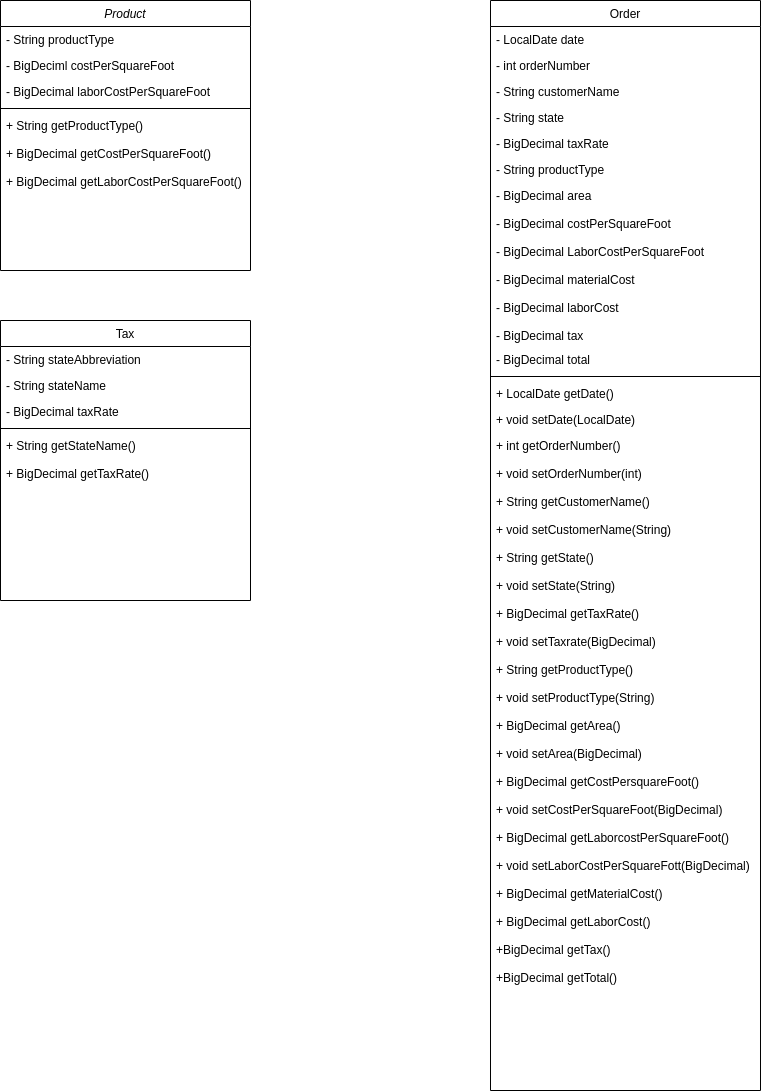

The diagram above was exported from draw.io. Its source (the exported page's mxGraphModel, read from the mxfile embedded in the PNG):
<mxGraphModel dx="1102" dy="520" grid="1" gridSize="10" guides="1" tooltips="1" connect="1" arrows="1" fold="1" page="1" pageScale="1" pageWidth="827" pageHeight="1169" math="0" shadow="0">
  <root>
    <mxCell id="WIyWlLk6GJQsqaUBKTNV-0" />
    <mxCell id="WIyWlLk6GJQsqaUBKTNV-1" parent="WIyWlLk6GJQsqaUBKTNV-0" />
    <mxCell id="zkfFHV4jXpPFQw0GAbJ--0" value="Product" style="swimlane;fontStyle=2;align=center;verticalAlign=top;childLayout=stackLayout;horizontal=1;startSize=26;horizontalStack=0;resizeParent=1;resizeLast=0;collapsible=1;marginBottom=0;rounded=0;shadow=0;strokeWidth=1;" parent="WIyWlLk6GJQsqaUBKTNV-1" vertex="1">
      <mxGeometry x="20" y="50" width="250" height="270" as="geometry">
        <mxRectangle x="230" y="140" width="160" height="26" as="alternateBounds" />
      </mxGeometry>
    </mxCell>
    <mxCell id="zkfFHV4jXpPFQw0GAbJ--1" value="- String productType" style="text;align=left;verticalAlign=top;spacingLeft=4;spacingRight=4;overflow=hidden;rotatable=0;points=[[0,0.5],[1,0.5]];portConstraint=eastwest;" parent="zkfFHV4jXpPFQw0GAbJ--0" vertex="1">
      <mxGeometry y="26" width="250" height="26" as="geometry" />
    </mxCell>
    <mxCell id="zkfFHV4jXpPFQw0GAbJ--2" value="- BigDeciml costPerSquareFoot" style="text;align=left;verticalAlign=top;spacingLeft=4;spacingRight=4;overflow=hidden;rotatable=0;points=[[0,0.5],[1,0.5]];portConstraint=eastwest;rounded=0;shadow=0;html=0;" parent="zkfFHV4jXpPFQw0GAbJ--0" vertex="1">
      <mxGeometry y="52" width="250" height="26" as="geometry" />
    </mxCell>
    <mxCell id="zkfFHV4jXpPFQw0GAbJ--3" value="- BigDecimal laborCostPerSquareFoot" style="text;align=left;verticalAlign=top;spacingLeft=4;spacingRight=4;overflow=hidden;rotatable=0;points=[[0,0.5],[1,0.5]];portConstraint=eastwest;rounded=0;shadow=0;html=0;" parent="zkfFHV4jXpPFQw0GAbJ--0" vertex="1">
      <mxGeometry y="78" width="250" height="26" as="geometry" />
    </mxCell>
    <mxCell id="zkfFHV4jXpPFQw0GAbJ--4" value="" style="line;html=1;strokeWidth=1;align=left;verticalAlign=middle;spacingTop=-1;spacingLeft=3;spacingRight=3;rotatable=0;labelPosition=right;points=[];portConstraint=eastwest;" parent="zkfFHV4jXpPFQw0GAbJ--0" vertex="1">
      <mxGeometry y="104" width="250" height="8" as="geometry" />
    </mxCell>
    <mxCell id="zkfFHV4jXpPFQw0GAbJ--5" value="+ String getProductType()&#10;&#10;+ BigDecimal getCostPerSquareFoot()&#10;&#10;+ BigDecimal getLaborCostPerSquareFoot()&#10;" style="text;align=left;verticalAlign=top;spacingLeft=4;spacingRight=4;overflow=hidden;rotatable=0;points=[[0,0.5],[1,0.5]];portConstraint=eastwest;" parent="zkfFHV4jXpPFQw0GAbJ--0" vertex="1">
      <mxGeometry y="112" width="250" height="158" as="geometry" />
    </mxCell>
    <mxCell id="zkfFHV4jXpPFQw0GAbJ--17" value="Tax" style="swimlane;fontStyle=0;align=center;verticalAlign=top;childLayout=stackLayout;horizontal=1;startSize=26;horizontalStack=0;resizeParent=1;resizeLast=0;collapsible=1;marginBottom=0;rounded=0;shadow=0;strokeWidth=1;" parent="WIyWlLk6GJQsqaUBKTNV-1" vertex="1">
      <mxGeometry x="20" y="370" width="250" height="280" as="geometry">
        <mxRectangle x="550" y="140" width="160" height="26" as="alternateBounds" />
      </mxGeometry>
    </mxCell>
    <mxCell id="zkfFHV4jXpPFQw0GAbJ--18" value="- String stateAbbreviation" style="text;align=left;verticalAlign=top;spacingLeft=4;spacingRight=4;overflow=hidden;rotatable=0;points=[[0,0.5],[1,0.5]];portConstraint=eastwest;" parent="zkfFHV4jXpPFQw0GAbJ--17" vertex="1">
      <mxGeometry y="26" width="250" height="26" as="geometry" />
    </mxCell>
    <mxCell id="zkfFHV4jXpPFQw0GAbJ--19" value="- String stateName" style="text;align=left;verticalAlign=top;spacingLeft=4;spacingRight=4;overflow=hidden;rotatable=0;points=[[0,0.5],[1,0.5]];portConstraint=eastwest;rounded=0;shadow=0;html=0;" parent="zkfFHV4jXpPFQw0GAbJ--17" vertex="1">
      <mxGeometry y="52" width="250" height="26" as="geometry" />
    </mxCell>
    <mxCell id="zkfFHV4jXpPFQw0GAbJ--20" value="- BigDecimal taxRate" style="text;align=left;verticalAlign=top;spacingLeft=4;spacingRight=4;overflow=hidden;rotatable=0;points=[[0,0.5],[1,0.5]];portConstraint=eastwest;rounded=0;shadow=0;html=0;" parent="zkfFHV4jXpPFQw0GAbJ--17" vertex="1">
      <mxGeometry y="78" width="250" height="26" as="geometry" />
    </mxCell>
    <mxCell id="zkfFHV4jXpPFQw0GAbJ--23" value="" style="line;html=1;strokeWidth=1;align=left;verticalAlign=middle;spacingTop=-1;spacingLeft=3;spacingRight=3;rotatable=0;labelPosition=right;points=[];portConstraint=eastwest;" parent="zkfFHV4jXpPFQw0GAbJ--17" vertex="1">
      <mxGeometry y="104" width="250" height="8" as="geometry" />
    </mxCell>
    <mxCell id="zkfFHV4jXpPFQw0GAbJ--11" value="+ String getStateName()&#10;&#10;+ BigDecimal getTaxRate()" style="text;align=left;verticalAlign=top;spacingLeft=4;spacingRight=4;overflow=hidden;rotatable=0;points=[[0,0.5],[1,0.5]];portConstraint=eastwest;" parent="zkfFHV4jXpPFQw0GAbJ--17" vertex="1">
      <mxGeometry y="112" width="250" height="58" as="geometry" />
    </mxCell>
    <mxCell id="IlCWsCBbXahdow47Ls1E-3" value="Order" style="swimlane;fontStyle=0;align=center;verticalAlign=top;childLayout=stackLayout;horizontal=1;startSize=26;horizontalStack=0;resizeParent=1;resizeLast=0;collapsible=1;marginBottom=0;rounded=0;shadow=0;strokeWidth=1;" vertex="1" parent="WIyWlLk6GJQsqaUBKTNV-1">
      <mxGeometry x="510" y="50" width="270" height="1090" as="geometry">
        <mxRectangle x="550" y="140" width="160" height="26" as="alternateBounds" />
      </mxGeometry>
    </mxCell>
    <mxCell id="IlCWsCBbXahdow47Ls1E-4" value="- LocalDate date" style="text;align=left;verticalAlign=top;spacingLeft=4;spacingRight=4;overflow=hidden;rotatable=0;points=[[0,0.5],[1,0.5]];portConstraint=eastwest;" vertex="1" parent="IlCWsCBbXahdow47Ls1E-3">
      <mxGeometry y="26" width="270" height="26" as="geometry" />
    </mxCell>
    <mxCell id="IlCWsCBbXahdow47Ls1E-5" value="- int orderNumber" style="text;align=left;verticalAlign=top;spacingLeft=4;spacingRight=4;overflow=hidden;rotatable=0;points=[[0,0.5],[1,0.5]];portConstraint=eastwest;rounded=0;shadow=0;html=0;" vertex="1" parent="IlCWsCBbXahdow47Ls1E-3">
      <mxGeometry y="52" width="270" height="26" as="geometry" />
    </mxCell>
    <mxCell id="IlCWsCBbXahdow47Ls1E-6" value="- String customerName" style="text;align=left;verticalAlign=top;spacingLeft=4;spacingRight=4;overflow=hidden;rotatable=0;points=[[0,0.5],[1,0.5]];portConstraint=eastwest;rounded=0;shadow=0;html=0;" vertex="1" parent="IlCWsCBbXahdow47Ls1E-3">
      <mxGeometry y="78" width="270" height="26" as="geometry" />
    </mxCell>
    <mxCell id="IlCWsCBbXahdow47Ls1E-7" value="- String state" style="text;align=left;verticalAlign=top;spacingLeft=4;spacingRight=4;overflow=hidden;rotatable=0;points=[[0,0.5],[1,0.5]];portConstraint=eastwest;rounded=0;shadow=0;html=0;" vertex="1" parent="IlCWsCBbXahdow47Ls1E-3">
      <mxGeometry y="104" width="270" height="26" as="geometry" />
    </mxCell>
    <mxCell id="IlCWsCBbXahdow47Ls1E-8" value="- BigDecimal taxRate" style="text;align=left;verticalAlign=top;spacingLeft=4;spacingRight=4;overflow=hidden;rotatable=0;points=[[0,0.5],[1,0.5]];portConstraint=eastwest;rounded=0;shadow=0;html=0;" vertex="1" parent="IlCWsCBbXahdow47Ls1E-3">
      <mxGeometry y="130" width="270" height="26" as="geometry" />
    </mxCell>
    <mxCell id="zkfFHV4jXpPFQw0GAbJ--25" value="- String productType&#10;&#10;" style="text;align=left;verticalAlign=top;spacingLeft=4;spacingRight=4;overflow=hidden;rotatable=0;points=[[0,0.5],[1,0.5]];portConstraint=eastwest;" parent="IlCWsCBbXahdow47Ls1E-3" vertex="1">
      <mxGeometry y="156" width="270" height="26" as="geometry" />
    </mxCell>
    <mxCell id="zkfFHV4jXpPFQw0GAbJ--24" value="- BigDecimal area&#10;&#10;- BigDecimal costPerSquareFoot&#10;&#10;- BigDecimal LaborCostPerSquareFoot&#10;&#10;- BigDecimal materialCost&#10;&#10;- BigDecimal laborCost&#10;&#10;- BigDecimal tax" style="text;align=left;verticalAlign=top;spacingLeft=4;spacingRight=4;overflow=hidden;rotatable=0;points=[[0,0.5],[1,0.5]];portConstraint=eastwest;" parent="IlCWsCBbXahdow47Ls1E-3" vertex="1">
      <mxGeometry y="182" width="270" height="164" as="geometry" />
    </mxCell>
    <mxCell id="IlCWsCBbXahdow47Ls1E-10" value="- BigDecimal total" style="text;align=left;verticalAlign=top;spacingLeft=4;spacingRight=4;overflow=hidden;rotatable=0;points=[[0,0.5],[1,0.5]];portConstraint=eastwest;" vertex="1" parent="IlCWsCBbXahdow47Ls1E-3">
      <mxGeometry y="346" width="270" height="26" as="geometry" />
    </mxCell>
    <mxCell id="IlCWsCBbXahdow47Ls1E-9" value="" style="line;html=1;strokeWidth=1;align=left;verticalAlign=middle;spacingTop=-1;spacingLeft=3;spacingRight=3;rotatable=0;labelPosition=right;points=[];portConstraint=eastwest;" vertex="1" parent="IlCWsCBbXahdow47Ls1E-3">
      <mxGeometry y="372" width="270" height="8" as="geometry" />
    </mxCell>
    <mxCell id="IlCWsCBbXahdow47Ls1E-11" value="+ LocalDate getDate()" style="text;align=left;verticalAlign=top;spacingLeft=4;spacingRight=4;overflow=hidden;rotatable=0;points=[[0,0.5],[1,0.5]];portConstraint=eastwest;" vertex="1" parent="IlCWsCBbXahdow47Ls1E-3">
      <mxGeometry y="380" width="270" height="26" as="geometry" />
    </mxCell>
    <mxCell id="zkfFHV4jXpPFQw0GAbJ--21" value="+ void setDate(LocalDate)" style="text;align=left;verticalAlign=top;spacingLeft=4;spacingRight=4;overflow=hidden;rotatable=0;points=[[0,0.5],[1,0.5]];portConstraint=eastwest;rounded=0;shadow=0;html=0;" parent="IlCWsCBbXahdow47Ls1E-3" vertex="1">
      <mxGeometry y="406" width="270" height="26" as="geometry" />
    </mxCell>
    <mxCell id="zkfFHV4jXpPFQw0GAbJ--22" value="+ int getOrderNumber()&#10;&#10;+ void setOrderNumber(int)&#10;&#10;+ String getCustomerName()&#10;&#10;+ void setCustomerName(String)&#10;&#10;+ String getState()&#10;&#10;+ void setState(String)&#10;&#10;+ BigDecimal getTaxRate()&#10;&#10;+ void setTaxrate(BigDecimal)&#10;&#10;+ String getProductType()&#10;&#10;+ void setProductType(String)&#10;&#10;+ BigDecimal getArea()&#10;&#10;+ void setArea(BigDecimal)&#10;&#10;+ BigDecimal getCostPersquareFoot()&#10;&#10;+ void setCostPerSquareFoot(BigDecimal)&#10;&#10;+ BigDecimal getLaborcostPerSquareFoot()&#10;&#10;+ void setLaborCostPerSquareFott(BigDecimal)&#10;&#10;+ BigDecimal getMaterialCost()&#10;&#10;+ BigDecimal getLaborCost()&#10;&#10;+BigDecimal getTax()&#10;&#10;+BigDecimal getTotal()" style="text;align=left;verticalAlign=top;spacingLeft=4;spacingRight=4;overflow=hidden;rotatable=0;points=[[0,0.5],[1,0.5]];portConstraint=eastwest;rounded=0;shadow=0;html=0;" parent="IlCWsCBbXahdow47Ls1E-3" vertex="1">
      <mxGeometry y="432" width="270" height="558" as="geometry" />
    </mxCell>
  </root>
</mxGraphModel>